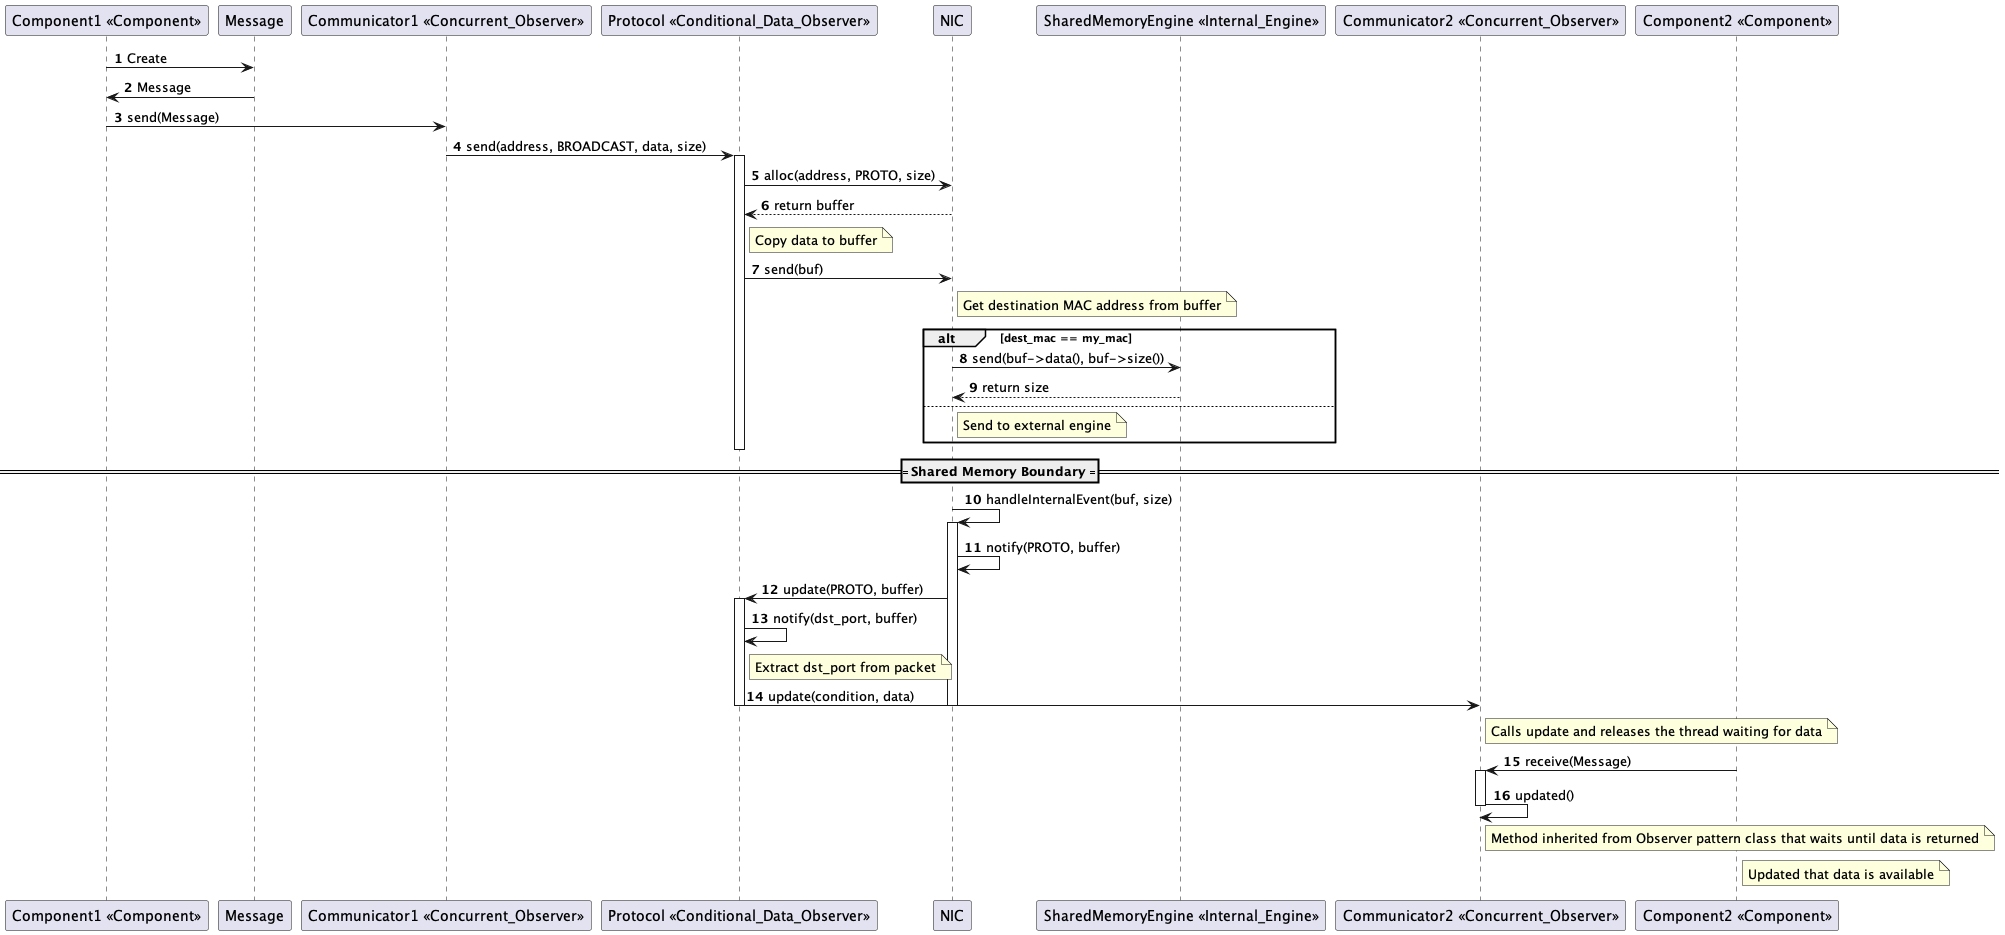

The diagram above was rendered by PlantUML. Its source (embedded in the PNG):
@startuml 01-system_sequence_shared_memory_engine_communication_diagram

' Process flow
participant "Component1 <<Component>>" as Component1
participant "Message" as Message
participant "Communicator1 <<Concurrent_Observer>>" as Communicator1
participant "Protocol <<Conditional_Data_Observer>>" as Protocol
participant "NIC" as NIC
participant "SharedMemoryEngine <<Internal_Engine>>" as SharedMemoryEngine
participant "Communicator2 <<Concurrent_Observer>>" as Communicator2
participant "Component2 <<Component>>" as Component2

autonumber
Component1 -> Message: Create
Message -> Component1: Message
Component1 -> Communicator1: send(Message)
Communicator1 -> Protocol: send(address, BROADCAST, data, size)
activate Protocol
Protocol -> NIC: alloc(address, PROTO, size)
NIC --> Protocol: return buffer
note right of Protocol: Copy data to buffer
Protocol -> NIC: send(buf)
note right of NIC: Get destination MAC address from buffer
alt dest_mac == my_mac 
    NIC -> SharedMemoryEngine: send(buf->data(), buf->size())
    SharedMemoryEngine --> NIC: return size
else
    note right of NIC: Send to external engine
end
deactivate Protocol

==== Shared Memory Boundary ====

' Process2 receives data via shared memory
NIC -> NIC: handleInternalEvent(buf, size)
activate NIC
NIC -> NIC: notify(PROTO, buffer)
NIC -> Protocol: update(PROTO, buffer)
activate Protocol
Protocol -> Protocol: notify(dst_port, buffer)
note right of Protocol: Extract dst_port from packet
Protocol -> Communicator2: update(condition, data)
note right of Communicator2: Calls update and releases the thread waiting for data
deactivate Protocol
deactivate NIC

Component2 -> Communicator2: receive(Message)
activate Communicator2
Communicator2 -> Communicator2: updated()
note right of Communicator2: Method inherited from Observer pattern class that waits until data is returned
deactivate Communicator2
note right of Component2: Updated that data is available

@enduml